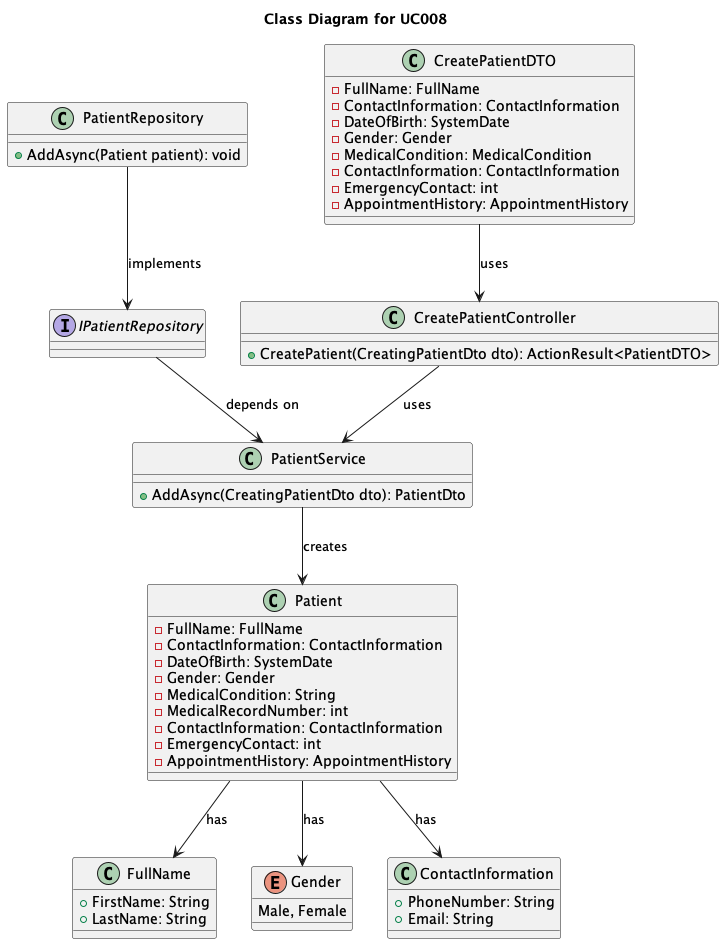

The diagram above was rendered by PlantUML. Its source (embedded in the PNG):
@startuml
skinparam monochrome false
skinparam shadowing false

title Class Diagram for UC008

class CreatePatientController {
  +CreatePatient(CreatingPatientDto dto): ActionResult<PatientDTO>
}


class PatientService {
  +AddAsync(CreatingPatientDto dto): PatientDto
}

class CreatePatientDTO {
  - FullName: FullName
  - ContactInformation: ContactInformation
  - DateOfBirth: SystemDate
  - Gender: Gender
  - MedicalCondition: MedicalCondition
  - ContactInformation: ContactInformation
  - EmergencyContact: int
  - AppointmentHistory: AppointmentHistory 
  'TODO: Review AppointmentHistory type
}

class FullName{
    + FirstName: String
    + LastName: String
}

enum Gender {
  Male, Female
}

class ContactInformation{
    + PhoneNumber: String
    + Email: String
}


class Patient {
  - FullName: FullName
  - ContactInformation: ContactInformation
  - DateOfBirth: SystemDate
  - Gender: Gender
  - MedicalCondition: String
  - MedicalRecordNumber: int
  - ContactInformation: ContactInformation
  - EmergencyContact: int
  - AppointmentHistory: AppointmentHistory
    'TODO: Review AppointmentHistory type
}

class PatientRepository {
  + AddAsync(Patient patient): void
}

interface IPatientRepository {
}


'class Database {
'  + save(Patient patient): void
'}

CreatePatientDTO --> CreatePatientController : uses
CreatePatientController --> PatientService : uses
PatientService --> Patient : creates
IPatientRepository --> PatientService : depends on
PatientRepository --> IPatientRepository : implements
Patient --> ContactInformation : has
Patient --> FullName : has
Patient --> Gender : has

@enduml